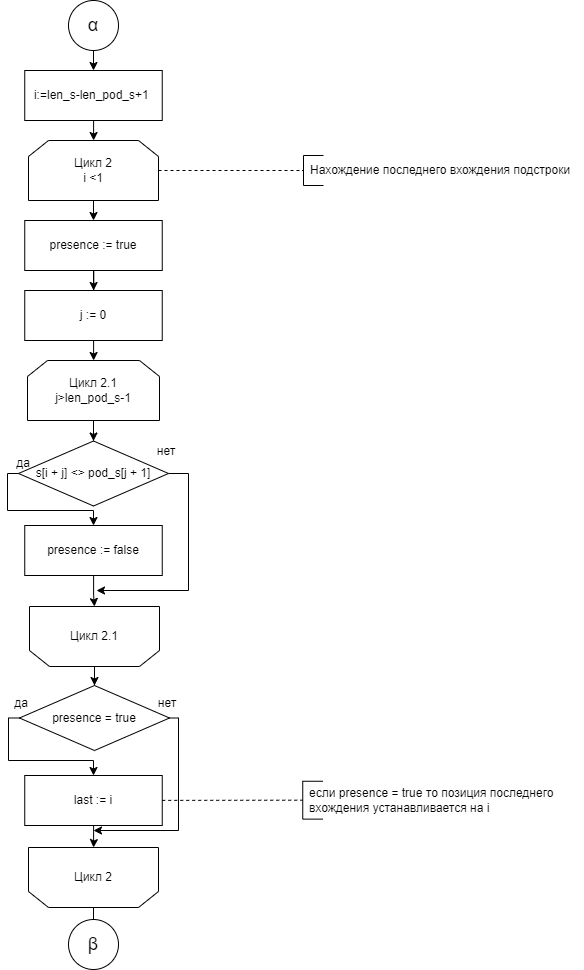

The diagram above was exported from draw.io. Its source (the exported page's mxGraphModel, read from the mxfile embedded in the PNG):
<mxGraphModel dx="1290" dy="567" grid="1" gridSize="10" guides="1" tooltips="1" connect="1" arrows="1" fold="1" page="1" pageScale="1" pageWidth="827" pageHeight="1169" math="0" shadow="0">
  <root>
    <mxCell id="0" />
    <mxCell id="1" parent="0" />
    <mxCell id="rZa8GTPxM9k9QV1f10zW-1" style="edgeStyle=orthogonalEdgeStyle;rounded=0;orthogonalLoop=1;jettySize=auto;html=1;" parent="1" source="rZa8GTPxM9k9QV1f10zW-2" target="rZa8GTPxM9k9QV1f10zW-6" edge="1">
      <mxGeometry relative="1" as="geometry" />
    </mxCell>
    <mxCell id="rZa8GTPxM9k9QV1f10zW-2" value="Цикл 2&lt;div&gt;i &amp;lt;1&lt;/div&gt;" style="shape=loopLimit;whiteSpace=wrap;html=1;" parent="1" vertex="1">
      <mxGeometry x="72" y="150" width="130" height="60" as="geometry" />
    </mxCell>
    <mxCell id="rZa8GTPxM9k9QV1f10zW-3" style="edgeStyle=orthogonalEdgeStyle;rounded=0;orthogonalLoop=1;jettySize=auto;html=1;" parent="1" source="rZa8GTPxM9k9QV1f10zW-4" target="rZa8GTPxM9k9QV1f10zW-9" edge="1">
      <mxGeometry relative="1" as="geometry" />
    </mxCell>
    <mxCell id="rZa8GTPxM9k9QV1f10zW-4" value="Цикл 2.1&lt;div&gt;j&amp;gt;&lt;span style=&quot;background-color: initial;&quot;&gt;len_pod_s-1&lt;/span&gt;&lt;/div&gt;" style="shape=loopLimit;whiteSpace=wrap;html=1;" parent="1" vertex="1">
      <mxGeometry x="71" y="370" width="132" height="60" as="geometry" />
    </mxCell>
    <mxCell id="ATm5dquuidRyA2Hqn96g-5" style="edgeStyle=orthogonalEdgeStyle;rounded=0;orthogonalLoop=1;jettySize=auto;html=1;" parent="1" source="rZa8GTPxM9k9QV1f10zW-6" target="ATm5dquuidRyA2Hqn96g-4" edge="1">
      <mxGeometry relative="1" as="geometry" />
    </mxCell>
    <mxCell id="rZa8GTPxM9k9QV1f10zW-6" value="presence := true" style="rounded=0;whiteSpace=wrap;html=1;" parent="1" vertex="1">
      <mxGeometry x="68.25" y="230" width="137.5" height="50" as="geometry" />
    </mxCell>
    <mxCell id="rZa8GTPxM9k9QV1f10zW-7" style="edgeStyle=orthogonalEdgeStyle;rounded=0;orthogonalLoop=1;jettySize=auto;html=1;entryX=0.5;entryY=0;entryDx=0;entryDy=0;exitX=0;exitY=0.5;exitDx=0;exitDy=0;" parent="1" source="rZa8GTPxM9k9QV1f10zW-9" target="rZa8GTPxM9k9QV1f10zW-11" edge="1">
      <mxGeometry relative="1" as="geometry">
        <Array as="points">
          <mxPoint x="51" y="483" />
          <mxPoint x="51" y="520" />
          <mxPoint x="137" y="520" />
        </Array>
      </mxGeometry>
    </mxCell>
    <mxCell id="rZa8GTPxM9k9QV1f10zW-8" style="edgeStyle=orthogonalEdgeStyle;rounded=0;orthogonalLoop=1;jettySize=auto;html=1;" parent="1" source="rZa8GTPxM9k9QV1f10zW-9" edge="1">
      <mxGeometry relative="1" as="geometry">
        <mxPoint x="140" y="600" as="targetPoint" />
        <Array as="points">
          <mxPoint x="232" y="483" />
          <mxPoint x="232" y="600" />
        </Array>
      </mxGeometry>
    </mxCell>
    <mxCell id="rZa8GTPxM9k9QV1f10zW-9" value="s[i + j] &amp;lt;&amp;gt; pod_s[j + 1]" style="rhombus;whiteSpace=wrap;html=1;" parent="1" vertex="1">
      <mxGeometry x="62" y="450.5" width="150" height="65" as="geometry" />
    </mxCell>
    <mxCell id="rZa8GTPxM9k9QV1f10zW-10" style="edgeStyle=orthogonalEdgeStyle;rounded=0;orthogonalLoop=1;jettySize=auto;html=1;entryX=0.5;entryY=1;entryDx=0;entryDy=0;" parent="1" source="rZa8GTPxM9k9QV1f10zW-11" target="rZa8GTPxM9k9QV1f10zW-16" edge="1">
      <mxGeometry relative="1" as="geometry" />
    </mxCell>
    <mxCell id="rZa8GTPxM9k9QV1f10zW-11" value="presence := false" style="rounded=0;whiteSpace=wrap;html=1;" parent="1" vertex="1">
      <mxGeometry x="68.25" y="535" width="137.5" height="50" as="geometry" />
    </mxCell>
    <mxCell id="rZa8GTPxM9k9QV1f10zW-12" value="&lt;div&gt;да&lt;/div&gt;" style="text;html=1;align=center;verticalAlign=middle;whiteSpace=wrap;rounded=0;" parent="1" vertex="1">
      <mxGeometry x="52" y="463" width="30" height="20" as="geometry" />
    </mxCell>
    <mxCell id="rZa8GTPxM9k9QV1f10zW-13" value="&lt;div&gt;нет&lt;/div&gt;" style="text;html=1;align=center;verticalAlign=middle;whiteSpace=wrap;rounded=0;" parent="1" vertex="1">
      <mxGeometry x="195" y="450.5" width="30" height="20" as="geometry" />
    </mxCell>
    <mxCell id="rZa8GTPxM9k9QV1f10zW-14" style="edgeStyle=orthogonalEdgeStyle;rounded=0;orthogonalLoop=1;jettySize=auto;html=1;exitX=0.5;exitY=1;exitDx=0;exitDy=0;" parent="1" source="rZa8GTPxM9k9QV1f10zW-4" target="rZa8GTPxM9k9QV1f10zW-4" edge="1">
      <mxGeometry relative="1" as="geometry" />
    </mxCell>
    <mxCell id="rZa8GTPxM9k9QV1f10zW-15" style="edgeStyle=orthogonalEdgeStyle;rounded=0;orthogonalLoop=1;jettySize=auto;html=1;entryX=0.5;entryY=0;entryDx=0;entryDy=0;" parent="1" source="rZa8GTPxM9k9QV1f10zW-16" target="rZa8GTPxM9k9QV1f10zW-20" edge="1">
      <mxGeometry relative="1" as="geometry" />
    </mxCell>
    <mxCell id="rZa8GTPxM9k9QV1f10zW-16" value="" style="shape=loopLimit;whiteSpace=wrap;html=1;rotation=-180;container=0;" parent="1" vertex="1">
      <mxGeometry x="73" y="616" width="130" height="60" as="geometry" />
    </mxCell>
    <mxCell id="rZa8GTPxM9k9QV1f10zW-17" value="Цикл 2.1" style="text;html=1;align=center;verticalAlign=middle;whiteSpace=wrap;rounded=0;container=0;" parent="1" vertex="1">
      <mxGeometry x="108" y="631" width="60" height="30" as="geometry" />
    </mxCell>
    <mxCell id="rZa8GTPxM9k9QV1f10zW-18" style="edgeStyle=orthogonalEdgeStyle;rounded=0;orthogonalLoop=1;jettySize=auto;html=1;entryX=0.5;entryY=0;entryDx=0;entryDy=0;" parent="1" source="rZa8GTPxM9k9QV1f10zW-20" target="rZa8GTPxM9k9QV1f10zW-22" edge="1">
      <mxGeometry relative="1" as="geometry">
        <Array as="points">
          <mxPoint x="52" y="728" />
          <mxPoint x="52" y="770" />
          <mxPoint x="137" y="770" />
        </Array>
      </mxGeometry>
    </mxCell>
    <mxCell id="rZa8GTPxM9k9QV1f10zW-19" style="edgeStyle=orthogonalEdgeStyle;rounded=0;orthogonalLoop=1;jettySize=auto;html=1;exitX=1;exitY=0.5;exitDx=0;exitDy=0;" parent="1" source="rZa8GTPxM9k9QV1f10zW-20" edge="1">
      <mxGeometry relative="1" as="geometry">
        <mxPoint x="137" y="840" as="targetPoint" />
        <Array as="points">
          <mxPoint x="222" y="728" />
          <mxPoint x="222" y="840" />
          <mxPoint x="137" y="840" />
        </Array>
      </mxGeometry>
    </mxCell>
    <mxCell id="rZa8GTPxM9k9QV1f10zW-20" value="presence = true" style="rhombus;whiteSpace=wrap;html=1;container=0;" parent="1" vertex="1">
      <mxGeometry x="63" y="695" width="150" height="65" as="geometry" />
    </mxCell>
    <mxCell id="rZa8GTPxM9k9QV1f10zW-21" style="edgeStyle=orthogonalEdgeStyle;rounded=0;orthogonalLoop=1;jettySize=auto;html=1;" parent="1" source="rZa8GTPxM9k9QV1f10zW-22" target="rZa8GTPxM9k9QV1f10zW-26" edge="1">
      <mxGeometry relative="1" as="geometry" />
    </mxCell>
    <mxCell id="rZa8GTPxM9k9QV1f10zW-22" value="last := i" style="rounded=0;whiteSpace=wrap;html=1;container=0;" parent="1" vertex="1">
      <mxGeometry x="68.25" y="785" width="137.5" height="50" as="geometry" />
    </mxCell>
    <mxCell id="rZa8GTPxM9k9QV1f10zW-23" value="&lt;div&gt;да&lt;/div&gt;" style="text;html=1;align=center;verticalAlign=middle;whiteSpace=wrap;rounded=0;container=0;" parent="1" vertex="1">
      <mxGeometry x="50" y="702.5" width="30" height="20" as="geometry" />
    </mxCell>
    <mxCell id="rZa8GTPxM9k9QV1f10zW-24" value="&lt;div&gt;нет&lt;/div&gt;" style="text;html=1;align=center;verticalAlign=middle;whiteSpace=wrap;rounded=0;container=0;" parent="1" vertex="1">
      <mxGeometry x="196" y="702.5" width="30" height="20" as="geometry" />
    </mxCell>
    <mxCell id="rZa8GTPxM9k9QV1f10zW-25" style="edgeStyle=orthogonalEdgeStyle;rounded=0;orthogonalLoop=1;jettySize=auto;html=1;" parent="1" source="rZa8GTPxM9k9QV1f10zW-26" edge="1">
      <mxGeometry relative="1" as="geometry">
        <mxPoint x="137" y="939" as="targetPoint" />
      </mxGeometry>
    </mxCell>
    <mxCell id="rZa8GTPxM9k9QV1f10zW-26" value="" style="shape=loopLimit;whiteSpace=wrap;html=1;rotation=-180;container=0;" parent="1" vertex="1">
      <mxGeometry x="72" y="857" width="130" height="60" as="geometry" />
    </mxCell>
    <mxCell id="rZa8GTPxM9k9QV1f10zW-27" value="Цикл 2" style="text;html=1;align=center;verticalAlign=middle;whiteSpace=wrap;rounded=0;container=0;" parent="1" vertex="1">
      <mxGeometry x="107" y="872" width="60" height="30" as="geometry" />
    </mxCell>
    <mxCell id="rZa8GTPxM9k9QV1f10zW-28" value="" style="group" parent="1" vertex="1" connectable="0">
      <mxGeometry x="347" y="165" width="280" height="30" as="geometry" />
    </mxCell>
    <mxCell id="rZa8GTPxM9k9QV1f10zW-29" value="" style="shape=partialRectangle;whiteSpace=wrap;html=1;bottom=1;right=1;left=1;top=0;fillColor=none;routingCenterX=-0.5;rotation=90;" parent="rZa8GTPxM9k9QV1f10zW-28" vertex="1">
      <mxGeometry x="-5" y="5" width="30" height="20" as="geometry" />
    </mxCell>
    <mxCell id="rZa8GTPxM9k9QV1f10zW-30" value="&lt;span style=&quot;&quot;&gt;Нахождение последнего вхождения подстроки&lt;/span&gt;" style="text;html=1;align=left;verticalAlign=middle;whiteSpace=wrap;rounded=0;" parent="rZa8GTPxM9k9QV1f10zW-28" vertex="1">
      <mxGeometry x="5" width="275" height="30" as="geometry" />
    </mxCell>
    <mxCell id="rZa8GTPxM9k9QV1f10zW-31" value="" style="endArrow=none;dashed=1;html=1;rounded=0;exitX=1;exitY=0.5;exitDx=0;exitDy=0;entryX=0.5;entryY=1;entryDx=0;entryDy=0;" parent="1" source="rZa8GTPxM9k9QV1f10zW-2" target="rZa8GTPxM9k9QV1f10zW-29" edge="1">
      <mxGeometry width="50" height="50" relative="1" as="geometry">
        <mxPoint x="451.5" y="90" as="sourcePoint" />
        <mxPoint x="501.5" y="40" as="targetPoint" />
      </mxGeometry>
    </mxCell>
    <mxCell id="rZa8GTPxM9k9QV1f10zW-32" value="" style="shape=partialRectangle;whiteSpace=wrap;html=1;bottom=1;right=1;left=1;top=0;fillColor=none;routingCenterX=-0.5;rotation=90;" parent="1" vertex="1">
      <mxGeometry x="337.31999999999994" y="799.6800000000001" width="37.87" height="20" as="geometry" />
    </mxCell>
    <mxCell id="rZa8GTPxM9k9QV1f10zW-33" value="если presence = true то позиция последнего вхождения устанавливается на i" style="text;html=1;align=left;verticalAlign=middle;whiteSpace=wrap;rounded=0;" parent="1" vertex="1">
      <mxGeometry x="351.25" y="795" width="275" height="30" as="geometry" />
    </mxCell>
    <mxCell id="rZa8GTPxM9k9QV1f10zW-34" value="" style="endArrow=none;dashed=1;html=1;rounded=0;entryX=0.5;entryY=1;entryDx=0;entryDy=0;" parent="1" source="rZa8GTPxM9k9QV1f10zW-22" target="rZa8GTPxM9k9QV1f10zW-32" edge="1">
      <mxGeometry width="50" height="50" relative="1" as="geometry">
        <mxPoint x="195" y="810" as="sourcePoint" />
        <mxPoint x="381.25" y="965" as="targetPoint" />
      </mxGeometry>
    </mxCell>
    <mxCell id="rZa8GTPxM9k9QV1f10zW-35" value="&lt;font style=&quot;font-size: 18px;&quot;&gt;β&lt;/font&gt;" style="ellipse;whiteSpace=wrap;html=1;aspect=fixed;" parent="1" vertex="1">
      <mxGeometry x="112" y="929" width="50" height="50" as="geometry" />
    </mxCell>
    <mxCell id="ATm5dquuidRyA2Hqn96g-2" style="edgeStyle=orthogonalEdgeStyle;rounded=0;orthogonalLoop=1;jettySize=auto;html=1;" parent="1" source="rZa8GTPxM9k9QV1f10zW-37" target="ATm5dquuidRyA2Hqn96g-1" edge="1">
      <mxGeometry relative="1" as="geometry" />
    </mxCell>
    <mxCell id="rZa8GTPxM9k9QV1f10zW-37" value="&lt;font style=&quot;font-size: 18px;&quot;&gt;α&lt;/font&gt;" style="ellipse;whiteSpace=wrap;html=1;aspect=fixed;" parent="1" vertex="1">
      <mxGeometry x="112" y="10" width="50" height="50" as="geometry" />
    </mxCell>
    <mxCell id="ATm5dquuidRyA2Hqn96g-3" style="edgeStyle=orthogonalEdgeStyle;rounded=0;orthogonalLoop=1;jettySize=auto;html=1;" parent="1" source="ATm5dquuidRyA2Hqn96g-1" target="rZa8GTPxM9k9QV1f10zW-2" edge="1">
      <mxGeometry relative="1" as="geometry" />
    </mxCell>
    <mxCell id="ATm5dquuidRyA2Hqn96g-1" value="i:=len_s-len_pod_s+1&amp;nbsp;" style="rounded=0;whiteSpace=wrap;html=1;" parent="1" vertex="1">
      <mxGeometry x="68.25" y="80" width="137.5" height="50" as="geometry" />
    </mxCell>
    <mxCell id="ATm5dquuidRyA2Hqn96g-6" style="edgeStyle=orthogonalEdgeStyle;rounded=0;orthogonalLoop=1;jettySize=auto;html=1;" parent="1" source="ATm5dquuidRyA2Hqn96g-4" target="rZa8GTPxM9k9QV1f10zW-4" edge="1">
      <mxGeometry relative="1" as="geometry" />
    </mxCell>
    <mxCell id="ATm5dquuidRyA2Hqn96g-4" value="j := 0" style="rounded=0;whiteSpace=wrap;html=1;" parent="1" vertex="1">
      <mxGeometry x="68.25" y="300" width="137.5" height="50" as="geometry" />
    </mxCell>
  </root>
</mxGraphModel>